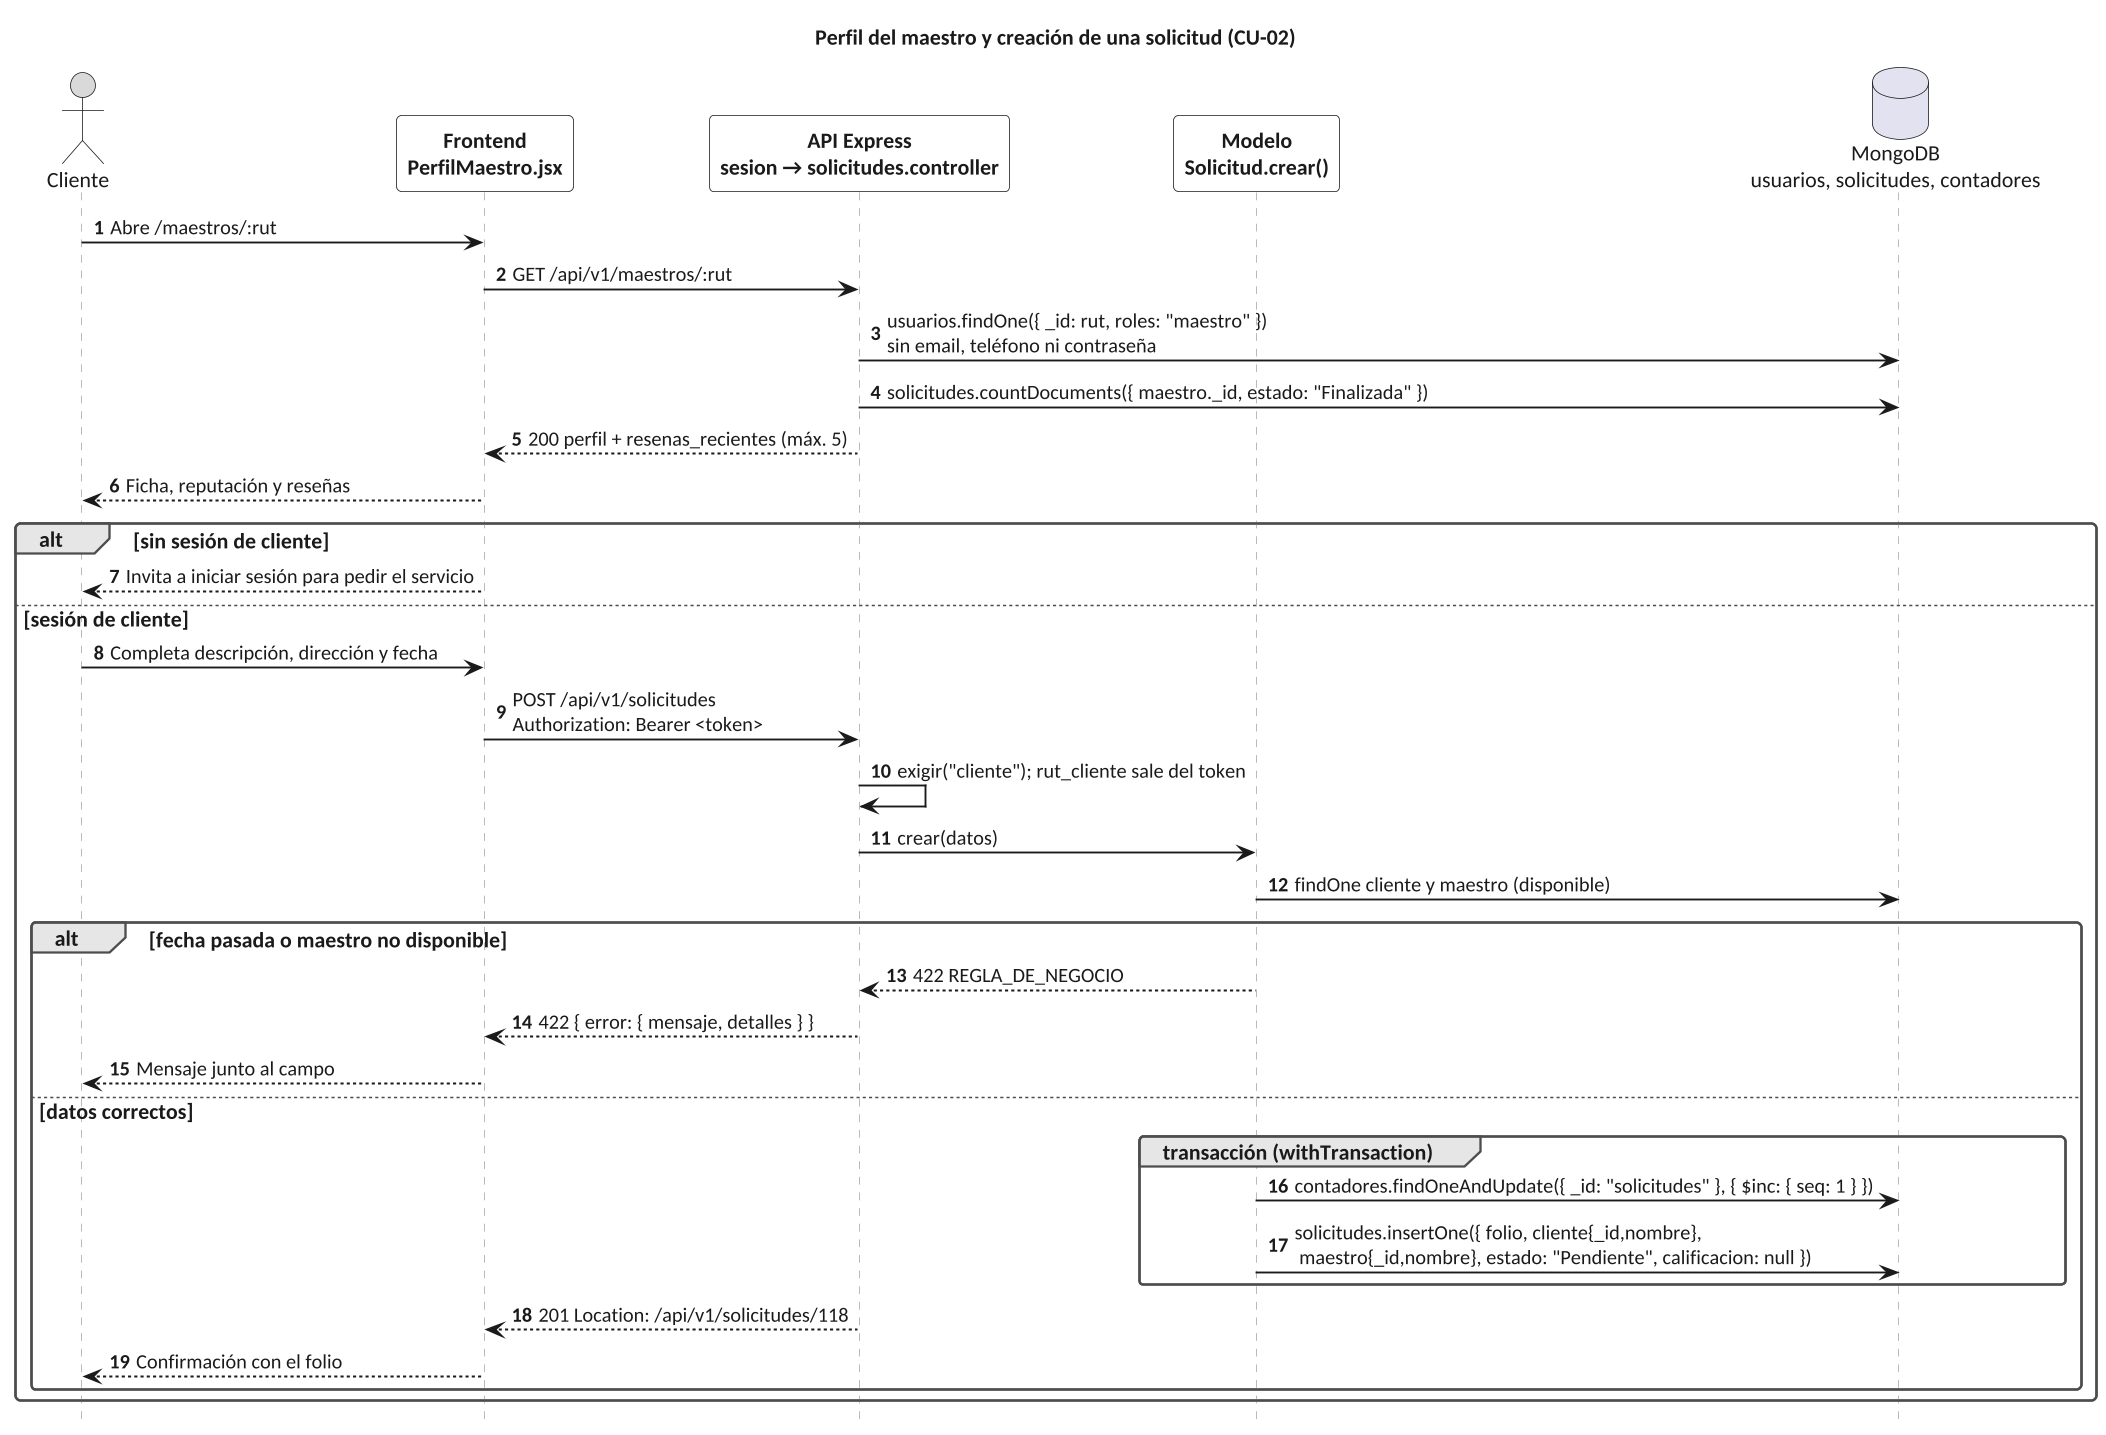

The diagram above was rendered by PlantUML. Its source (embedded in the PNG):
@startuml secuencia_03_perfil_solicitud
!include ../estilo.iuml
title Perfil del maestro y creación de una solicitud (CU-02)
actor Cliente as U
participant "Frontend\nPerfilMaestro.jsx" as F
participant "API Express\nsesion → solicitudes.controller" as A
participant "Modelo\nSolicitud.crear()" as M
database "MongoDB\nusuarios, solicitudes, contadores" as BD

U -> F : Abre /maestros/:rut
F -> A : GET /api/v1/maestros/:rut
A -> BD : usuarios.findOne({ _id: rut, roles: "maestro" })\nsin email, teléfono ni contraseña
A -> BD : solicitudes.countDocuments({ maestro._id, estado: "Finalizada" })
A --> F : 200 perfil + resenas_recientes (máx. 5)
F --> U : Ficha, reputación y reseñas

alt sin sesión de cliente
  F --> U : Invita a iniciar sesión para pedir el servicio
else sesión de cliente
  U -> F : Completa descripción, dirección y fecha
  F -> A : POST /api/v1/solicitudes\nAuthorization: Bearer <token>
  A -> A : exigir("cliente"); rut_cliente sale del token
  A -> M : crear(datos)
  M -> BD : findOne cliente y maestro (disponible)
  alt fecha pasada o maestro no disponible
    M --> A : 422 REGLA_DE_NEGOCIO
    A --> F : 422 { error: { mensaje, detalles } }
    F --> U : Mensaje junto al campo
  else datos correctos
    group transacción (withTransaction)
      M -> BD : contadores.findOneAndUpdate({ _id: "solicitudes" }, { $inc: { seq: 1 } })
      M -> BD : solicitudes.insertOne({ folio, cliente{_id,nombre},\n maestro{_id,nombre}, estado: "Pendiente", calificacion: null })
    end
    A --> F : 201 Location: /api/v1/solicitudes/118
    F --> U : Confirmación con el folio
  end
end
@enduml